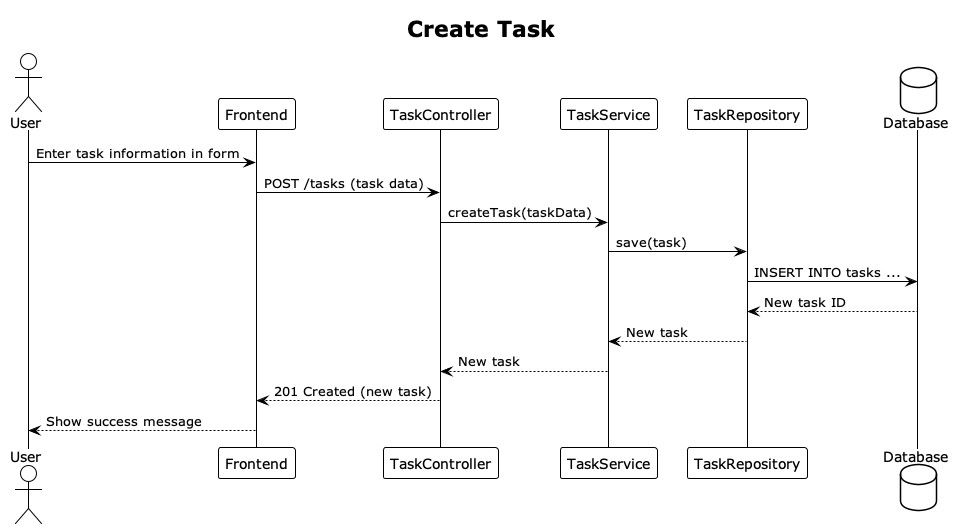

The diagram above was rendered by PlantUML. Its source (embedded in the PNG):
@startuml
!theme plain

title Create Task

actor User
participant "Frontend" as FE
participant "TaskController" as Controller
participant "TaskService" as Service
participant "TaskRepository" as Repo
database "Database" as DB

User -> FE : Enter task information in form
FE -> Controller : POST /tasks (task data)
Controller -> Service : createTask(taskData)
Service -> Repo : save(task)
Repo -> DB : INSERT INTO tasks ...
DB --> Repo : New task ID
Repo --> Service : New task
Service --> Controller : New task
Controller --> FE : 201 Created (new task)
FE --> User : Show success message

@enduml